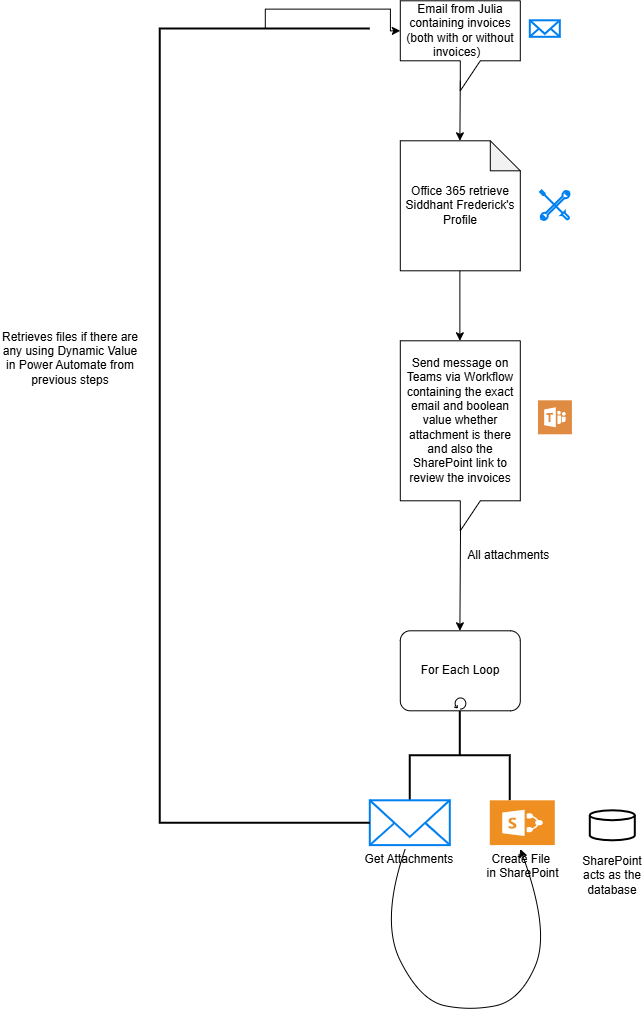

The diagram above was exported from draw.io. Its source (the exported page's mxGraphModel, read from the mxfile embedded in the PNG):
<mxGraphModel dx="2271" dy="1609" grid="1" gridSize="10" guides="1" tooltips="1" connect="1" arrows="1" fold="1" page="1" pageScale="1" pageWidth="3300" pageHeight="2339" math="0" shadow="0">
  <root>
    <mxCell id="0" />
    <mxCell id="1" parent="0" />
    <mxCell id="qbHrjpRJBNRod3XSS5Ep-1" parent="1" style="shape=callout;whiteSpace=wrap;html=1;perimeter=calloutPerimeter;" value="Email from Julia containing invoices (both with or without invoices)&amp;nbsp;&amp;nbsp;" vertex="1">
      <mxGeometry height="90" width="120" x="1430" y="50" as="geometry" />
    </mxCell>
    <mxCell id="qbHrjpRJBNRod3XSS5Ep-5" edge="1" parent="1" source="qbHrjpRJBNRod3XSS5Ep-1" style="endArrow=classic;html=1;rounded=0;exitX=0;exitY=0;exitDx=60.00000000000001;exitDy=80;exitPerimeter=0;" value="">
      <mxGeometry height="50" relative="1" width="50" as="geometry">
        <mxPoint x="1489.57" y="140" as="sourcePoint" />
        <mxPoint x="1489.57" y="190" as="targetPoint" />
      </mxGeometry>
    </mxCell>
    <mxCell id="jKpBHS8i6c7kkZD2kl1K-1" parent="1" style="shape=note;whiteSpace=wrap;html=1;backgroundOutline=1;darkOpacity=0.05;" value="Office 365 retrieve Siddhant Frederick's Profile" vertex="1">
      <mxGeometry height="130" width="120" x="1430" y="190" as="geometry" />
    </mxCell>
    <mxCell id="jKpBHS8i6c7kkZD2kl1K-2" edge="1" parent="1" style="endArrow=classic;html=1;rounded=0;" value="">
      <mxGeometry height="50" relative="1" width="50" as="geometry">
        <mxPoint x="1489.57" y="320" as="sourcePoint" />
        <mxPoint x="1489.57" y="390" as="targetPoint" />
      </mxGeometry>
    </mxCell>
    <mxCell id="jKpBHS8i6c7kkZD2kl1K-3" parent="1" style="shape=callout;whiteSpace=wrap;html=1;perimeter=calloutPerimeter;" value="Send message on Teams via Workflow containing the exact email and boolean value whether attachment is there and also the SharePoint link to review the invoices" vertex="1">
      <mxGeometry height="190" width="120" x="1430" y="390" as="geometry" />
    </mxCell>
    <mxCell id="jKpBHS8i6c7kkZD2kl1K-4" parent="1" style="strokeWidth=2;html=1;shape=mxgraph.flowchart.annotation_2;align=left;labelPosition=right;pointerEvents=1;direction=south;" value="" vertex="1">
      <mxGeometry height="90" width="100" x="1440" y="760" as="geometry" />
    </mxCell>
    <mxCell id="jKpBHS8i6c7kkZD2kl1K-5" parent="1" style="points=[[0.25,0,0],[0.5,0,0],[0.75,0,0],[1,0.25,0],[1,0.5,0],[1,0.75,0],[0.75,1,0],[0.5,1,0],[0.25,1,0],[0,0.75,0],[0,0.5,0],[0,0.25,0]];shape=mxgraph.bpmn.task2;whiteSpace=wrap;rectStyle=rounded;size=10;html=1;container=1;expand=0;collapsible=0;taskMarker=abstract;isLoopStandard=1;" value="For Each Loop" vertex="1">
      <mxGeometry height="80" width="120" x="1430" y="680" as="geometry" />
    </mxCell>
    <mxCell id="jKpBHS8i6c7kkZD2kl1K-6" edge="1" parent="1" source="jKpBHS8i6c7kkZD2kl1K-3" style="endArrow=classic;html=1;rounded=0;entryX=0.25;entryY=1;entryDx=0;entryDy=0;entryPerimeter=0;exitX=0.502;exitY=0.97;exitDx=0;exitDy=0;exitPerimeter=0;" value="">
      <mxGeometry height="50" relative="1" width="50" as="geometry">
        <mxPoint x="1489.58" y="620" as="sourcePoint" />
        <mxPoint x="1489.5800000000002" y="680" as="targetPoint" />
      </mxGeometry>
    </mxCell>
    <mxCell id="jKpBHS8i6c7kkZD2kl1K-7" parent="1" style="text;html=1;whiteSpace=wrap;strokeColor=none;fillColor=none;align=center;verticalAlign=middle;rounded=0;" value="All attachments&amp;nbsp;" vertex="1">
      <mxGeometry height="30" width="120" x="1480" y="590" as="geometry" />
    </mxCell>
    <mxCell id="jKpBHS8i6c7kkZD2kl1K-9" parent="1" style="html=1;verticalLabelPosition=bottom;align=center;labelBackgroundColor=#ffffff;verticalAlign=top;strokeWidth=2;strokeColor=#0080F0;shadow=0;dashed=0;shape=mxgraph.ios7.icons.mail;" value="" vertex="1">
      <mxGeometry height="16.5" width="30" x="1560" y="70" as="geometry" />
    </mxCell>
    <mxCell id="jKpBHS8i6c7kkZD2kl1K-10" parent="1" style="html=1;verticalLabelPosition=bottom;align=center;labelBackgroundColor=#ffffff;verticalAlign=top;strokeWidth=2;strokeColor=#0080F0;shadow=0;dashed=0;shape=mxgraph.ios7.icons.tools;pointerEvents=1" value="" vertex="1">
      <mxGeometry height="29.7" width="29.7" x="1570.3" y="240.15" as="geometry" />
    </mxCell>
    <mxCell id="jKpBHS8i6c7kkZD2kl1K-11" parent="1" style="sketch=0;pointerEvents=1;shadow=0;dashed=0;html=1;strokeColor=none;fillColor=#DF8C42;labelPosition=center;verticalLabelPosition=bottom;verticalAlign=top;align=center;outlineConnect=0;shape=mxgraph.veeam2.microsoft_teams;" value="" vertex="1">
      <mxGeometry height="34" width="34" x="1568.15" y="450" as="geometry" />
    </mxCell>
    <mxCell id="jKpBHS8i6c7kkZD2kl1K-12" parent="1" style="shadow=0;dashed=0;html=1;strokeColor=none;fillColor=#EF8F21;labelPosition=center;verticalLabelPosition=bottom;verticalAlign=top;align=center;outlineConnect=0;shape=mxgraph.veeam.ms_sharepoint;" value="Create File&amp;nbsp;&lt;br&gt;in SharePoint" vertex="1">
      <mxGeometry height="44.8" width="65" x="1520" y="850" as="geometry" />
    </mxCell>
    <mxCell id="jKpBHS8i6c7kkZD2kl1K-13" parent="1" style="html=1;verticalLabelPosition=bottom;align=center;labelBackgroundColor=#ffffff;verticalAlign=top;strokeWidth=2;strokeColor=#0080F0;shadow=0;dashed=0;shape=mxgraph.ios7.icons.mail;" value="Get Attachments&amp;nbsp;" vertex="1">
      <mxGeometry height="44.8" width="80" x="1400" y="850" as="geometry" />
    </mxCell>
    <mxCell id="jKpBHS8i6c7kkZD2kl1K-14" edge="1" parent="1" source="jKpBHS8i6c7kkZD2kl1K-13" style="curved=1;endArrow=classic;html=1;rounded=0;exitX=0.436;exitY=1.076;exitDx=0;exitDy=0;exitPerimeter=0;" value="">
      <mxGeometry height="50" relative="1" width="50" as="geometry">
        <Array as="points">
          <mxPoint x="1410" y="970" />
          <mxPoint x="1450" y="1050" />
          <mxPoint x="1500" y="1060" />
          <mxPoint x="1550" y="1050" />
          <mxPoint x="1580" y="980" />
        </Array>
        <mxPoint x="1470" y="980" as="sourcePoint" />
        <mxPoint x="1550" y="898.2" as="targetPoint" />
      </mxGeometry>
    </mxCell>
    <mxCell id="jKpBHS8i6c7kkZD2kl1K-15" parent="1" style="strokeWidth=2;html=1;shape=mxgraph.flowchart.annotation_1;align=left;pointerEvents=1;" value="" vertex="1">
      <mxGeometry height="794.15" width="210" x="1190" y="78.25" as="geometry" />
    </mxCell>
    <mxCell id="jKpBHS8i6c7kkZD2kl1K-16" edge="1" parent="1" source="jKpBHS8i6c7kkZD2kl1K-15" style="edgeStyle=orthogonalEdgeStyle;rounded=0;orthogonalLoop=1;jettySize=auto;html=1;exitX=0.5;exitY=0;exitDx=0;exitDy=0;exitPerimeter=0;entryX=0;entryY=0;entryDx=0;entryDy=30;entryPerimeter=0;" target="qbHrjpRJBNRod3XSS5Ep-1">
      <mxGeometry relative="1" as="geometry" />
    </mxCell>
    <mxCell id="jKpBHS8i6c7kkZD2kl1K-20" parent="1" style="text;html=1;whiteSpace=wrap;strokeColor=none;fillColor=none;align=center;verticalAlign=middle;rounded=0;" value="Retrieves files if there are any using Dynamic Value&lt;div&gt;in Power Automate from previous steps&lt;/div&gt;&lt;div&gt;&lt;br&gt;&lt;/div&gt;" vertex="1">
      <mxGeometry height="70" width="140" x="1030" y="380" as="geometry" />
    </mxCell>
    <mxCell id="rrVae_-nMuoxBjSL9cn0-1" parent="1" style="strokeWidth=2;html=1;shape=mxgraph.flowchart.database;whiteSpace=wrap;" value="" vertex="1">
      <mxGeometry height="30" width="45" x="1620" y="860" as="geometry" />
    </mxCell>
    <mxCell id="rrVae_-nMuoxBjSL9cn0-2" parent="1" style="text;html=1;whiteSpace=wrap;strokeColor=none;fillColor=none;align=center;verticalAlign=middle;rounded=0;" value="SharePoint acts as the database" vertex="1">
      <mxGeometry height="30" width="60" x="1612.5" y="910" as="geometry" />
    </mxCell>
  </root>
</mxGraphModel>